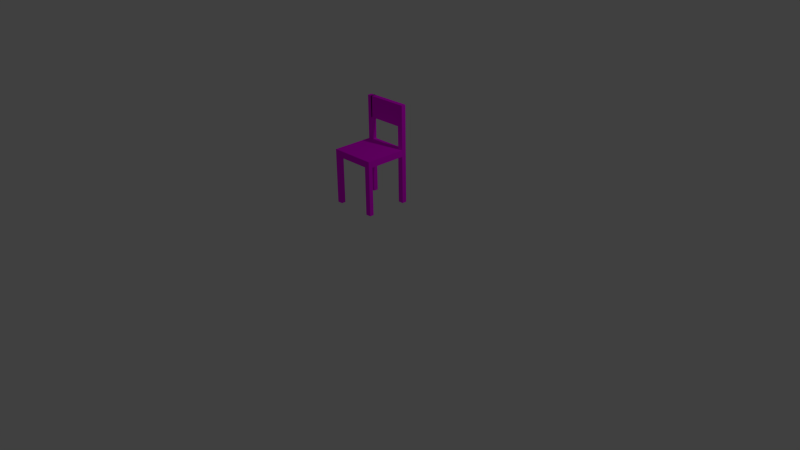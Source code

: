 # Source: stoll.blend  (saved by Blender 2.69.0; exported with 4.5.12 LTS)
import bpy
from mathutils import Matrix  # noqa: F401  (used for matrix-valued properties, if any)

bpy.ops.wm.read_factory_settings(use_empty=True)
scene = bpy.context.scene
scene.name = 'Scene'

# ---- collections
col_collection_1 = bpy.data.collections.new('Collection 1'); scene.collection.children.link(col_collection_1)

# ---- images (referenced by path relative to the original .blend; pixels are not part of the script)
import os
ASSET_DIR = os.environ.get("B2B_ASSET_DIR", "")  # directory of the original .blend (textures are referenced by path, not embedded)
HERE = os.path.dirname(os.path.abspath(__file__))  # packed textures are extracted next to this script under _unpacked/

def load_image(name, relpath, width, height, colorspace="sRGB"):
    """Load a texture the original file referenced (path relative to the .blend, or extracted next to this script)."""
    p = next((c for c in (os.path.join(HERE, relpath), os.path.join(ASSET_DIR, relpath)) if relpath and os.path.exists(c)), "")
    if p:
        img = bpy.data.images.load(p, check_existing=True)
        img.name = name
    else:  # same state as the original file: an image datablock whose file is absent (Cycles renders it pink)
        img = bpy.data.images.new(name, width, height)
        img.source = "FILE"
        img.filepath = "//" + (relpath or name)
    img.colorspace_settings.name = colorspace
    return img
img_wood__texture28_jpg = load_image('wood _texture28.jpg', 'wood _texture28.jpg', 1024, 1024, 'sRGB')

# ---- materials (node trees are filled in below, after node groups)
mat_material = bpy.data.materials.new('Material')
mat_material.alpha_threshold = 0.0
mat_material.roughness = 0.5
mat_material.line_color = (0.0, 0.0, 0.0, 1.0)

# ---- material node trees
mat_material.use_nodes = True; mat_material.node_tree.nodes.clear()
_N = mat_material.node_tree.nodes; _L = mat_material.node_tree.links
n0 = _N.new('ShaderNodeOutputMaterial'); n0.name = 'Material Output'; n0.location = (300, 300)
n1 = _N.new('ShaderNodeBsdfDiffuse'); n1.name = 'Diffuse BSDF'; n1.location = (10, 300)
n2 = _N.new('ShaderNodeTexImage'); n2.name = 'Image Texture'; n2.location = (-180, 300)
n2.width = 140
n2.image = img_wood__texture28_jpg
_L.new(n1.outputs[0], n0.inputs[0])
_L.new(n2.outputs[0], n1.inputs[0])
n0.is_active_output = True

# ---- world
world_world = bpy.data.worlds.new('World'); scene.world = world_world
world_world.color = (0.05088, 0.05088, 0.05088)
world_world.use_sun_shadow = False
world_world.sun_shadow_jitter_overblur = 0.0
world_world.cycles.sampling_method = 'MANUAL'
world_world.cycles.sample_map_resolution = 256

# ---- cameras
cam_camera = bpy.data.cameras.new('Camera')
cam_camera.clip_end = 100.0
cam_camera.lens = 35.0
cam_camera.sensor_width = 32.0
cam_camera.sensor_height = 18.0
cam_camera.ortho_scale = 7.314
cam_camera.dof.focus_distance = 0.0

# ---- lights
light_lamp = bpy.data.lights.new('Lamp', 'POINT')
light_lamp.transmission_factor = 0.0
light_lamp.cutoff_distance = 30.0
light_lamp.energy = 100.0
light_lamp.shadow_buffer_clip_start = 1.001
light_lamp.shadow_soft_size = 0.1
light_lamp.shadow_maximum_resolution = 0.006
light_lamp.use_absolute_resolution = True
light_lamp.cycles.use_multiple_importance_sampling = False

# ---- meshes
me_cube = bpy.data.meshes.new('Cube')
me_cube.from_pydata([(0.3, 0.3, -0.9009), (0.3, -0.3, -0.9009), (-0.3, -0.3, -0.9009), (-0.3, 0.3, -0.9009), (0.3, 0.3, -0.816), (0.3, -0.3, -0.816), (-0.3, -0.3, -0.816), (-0.3, 0.3, -0.816), (0.3, 0.2385, -0.9009), (-0.3, 0.2385, -0.9009), (0.3, 0.2385, -0.816), (-0.3, 0.2385, -0.816), (0.3, -0.2444, -0.9009), (0.3, -0.2444, -0.816), (-0.3, -0.2444, -0.9009), (-0.3, -0.2444, -0.816), (0.2292, 0.3, -0.9009), (0.2292, -0.3, -0.9009), (0.2292, 0.3, -0.816), (0.2292, -0.3, -0.816), (0.2292, 0.2385, -0.9009), (0.2292, 0.2385, -0.816), (0.2292, -0.2444, -0.9009), (0.2292, -0.2444, -0.816), (-0.2292, 0.3, -0.9009), (-0.2292, -0.3, -0.9009), (-0.2292, 0.3, -0.816), (-0.2292, -0.3, -0.816), (-0.2292, 0.2385, -0.9009), (-0.2292, -0.2444, -0.9009), (-0.2292, 0.2385, -0.816), (-0.2292, -0.2444, -0.816), (0.3, 0.3, -1.519), (0.3, -0.3, -1.519), (-0.3, -0.3, -1.519), (-0.3, 0.3, -1.519), (0.3, 0.2385, -1.519), (-0.3, 0.2385, -1.519), (0.3, -0.2444, -1.519), (-0.3, -0.2444, -1.519), (0.2292, 0.3, -1.519), (0.2292, -0.3, -1.519), (0.2292, 0.2385, -1.519), (0.2292, -0.2444, -1.519), (-0.2292, 0.3, -1.519), (-0.2292, -0.3, -1.519), (-0.2292, 0.2385, -1.519), (-0.2292, -0.2444, -1.519), (0.3, 0.3, -0.2529), (-0.3, 0.3, -0.2529), (0.3, 0.2385, -0.2529), (-0.3, 0.2385, -0.2529), (0.2292, 0.3, -0.2529), (0.2292, 0.2385, -0.2529), (-0.2292, 0.3, -0.2529), (-0.2292, 0.2385, -0.2529), (0.2292, 0.3, -0.5271), (0.2292, 0.2385, -0.5271), (0.3, 0.3, -0.6146), (0.3, 0.2385, -0.6146), (-0.2292, 0.2385, -0.6079), (-0.2292, 0.3, -0.6079), (-0.3, 0.2385, -0.6079), (-0.3, 0.3, -0.6079), (-0.2459, 0.3, -0.2529), (-0.2459, 0.2385, -0.2529), (-0.2459, 0.3, -0.5271), (-0.2459, 0.2385, -0.5271)], [], [(9, 3, 35, 37), (31, 15, 6, 27), (12, 13, 5, 1), (25, 27, 6, 2), (9, 11, 7, 3), (26, 24, 3, 7), (20, 16, 40, 42), (56, 57, 67, 66), (0, 4, 10, 8), (14, 15, 11, 9), (28, 29, 14, 9), (30, 11, 15, 31), (8, 10, 13, 12), (2, 6, 15, 14), (1, 17, 41, 33), (13, 23, 19, 5), (1, 5, 19, 17), (4, 0, 16, 18), (12, 1, 33, 38), (60, 61, 54, 55), (8, 12, 22, 20), (10, 21, 23, 13), (22, 17, 25, 29), (23, 31, 27, 19), (17, 19, 27, 25), (18, 16, 24, 26), (16, 20, 28, 24), (18, 26, 30, 21), (20, 22, 29, 28), (21, 30, 31, 23), (47, 45, 34, 39), (44, 46, 37, 35), (38, 33, 41, 43), (32, 36, 42, 40), (28, 9, 37, 46), (25, 2, 34, 45), (17, 22, 43, 41), (3, 24, 44, 35), (0, 8, 36, 32), (22, 12, 38, 43), (24, 28, 46, 44), (8, 20, 42, 36), (29, 25, 45, 47), (16, 0, 32, 40), (2, 14, 39, 34), (14, 29, 47, 39), (54, 49, 51, 55), (48, 52, 53, 50), (62, 60, 55, 51), (58, 56, 52, 48), (57, 59, 50, 53), (59, 58, 48, 50), (63, 62, 51, 49), (61, 63, 49, 54), (18, 21, 57, 56), (4, 18, 56, 58), (21, 10, 59, 57), (10, 4, 58, 59), (30, 26, 61, 60), (11, 30, 60, 62), (7, 11, 62, 63), (26, 7, 63, 61), (66, 67, 65, 64), (52, 56, 66, 64), (57, 53, 65, 67), (53, 52, 64, 65)])
me_cube.materials.append(mat_material)
me_cube.use_remesh_preserve_volume = False
me_cube.use_remesh_preserve_attributes = False
me_cube.use_mirror_vertex_groups = False
me_cube.update()

# ---- objects
ob_cube = bpy.data.objects.new('Cube', me_cube)
ob_lamp = bpy.data.objects.new('Lamp', light_lamp)
ob_camera = bpy.data.objects.new('Camera', cam_camera)

# ---- transforms, parenting, visibility, modifiers, constraints
ob_cube.location = (0.0, 0.0, 2.262)
ob_cube.lock_rotations_4d = False
ob_cube.empty_display_type = 'ARROWS'
ob_cube.lineart.crease_threshold = 0.0
ob_lamp.location = (4.076, 1.005, 5.904)
ob_lamp.rotation_euler = (0.6503, 0.05522, 1.866)
ob_lamp.lock_rotations_4d = False
ob_lamp.empty_display_type = 'ARROWS'
ob_lamp.color = (0.0, 0.0, 0.0, 0.0)
ob_lamp.lineart.crease_threshold = 0.0
ob_camera.location = (7.481, -6.508, 5.344)
ob_camera.rotation_euler = (1.109, 0.01082, 0.8149)
ob_camera.lock_rotations_4d = False
ob_camera.empty_display_type = 'ARROWS'
ob_camera.color = (0.0, 0.0, 0.0, 0.0)
ob_camera.display_type = 'WIRE'
ob_camera.lineart.crease_threshold = 0.0

# ---- collection membership
col_collection_1.objects.link(ob_cube)
col_collection_1.objects.link(ob_lamp)
col_collection_1.objects.link(ob_camera)

# ---- scene / render settings (as saved in the file)
scene.camera = ob_camera
scene.frame_start = 1; scene.frame_end = 250; scene.frame_set(1)
scene.render.engine = 'CYCLES'
scene.render.image_settings.compression = 90
scene.render.resolution_percentage = 50
scene.render.dither_intensity = 0.0
scene.cycles.use_denoising = False
scene.cycles.samples = 10
scene.cycles.sampling_pattern = 'TABULATED_SOBOL'
scene.cycles.light_sampling_threshold = 0.0
scene.cycles.use_adaptive_sampling = False
scene.cycles.use_light_tree = False
scene.cycles.blur_glossy = 0.0
scene.cycles.volume_bounces = 1
scene.cycles.pixel_filter_type = 'GAUSSIAN'
scene.cycles.sample_clamp_indirect = 0.0
scene.view_settings.view_transform = 'Standard'
bpy.context.view_layer.update()
